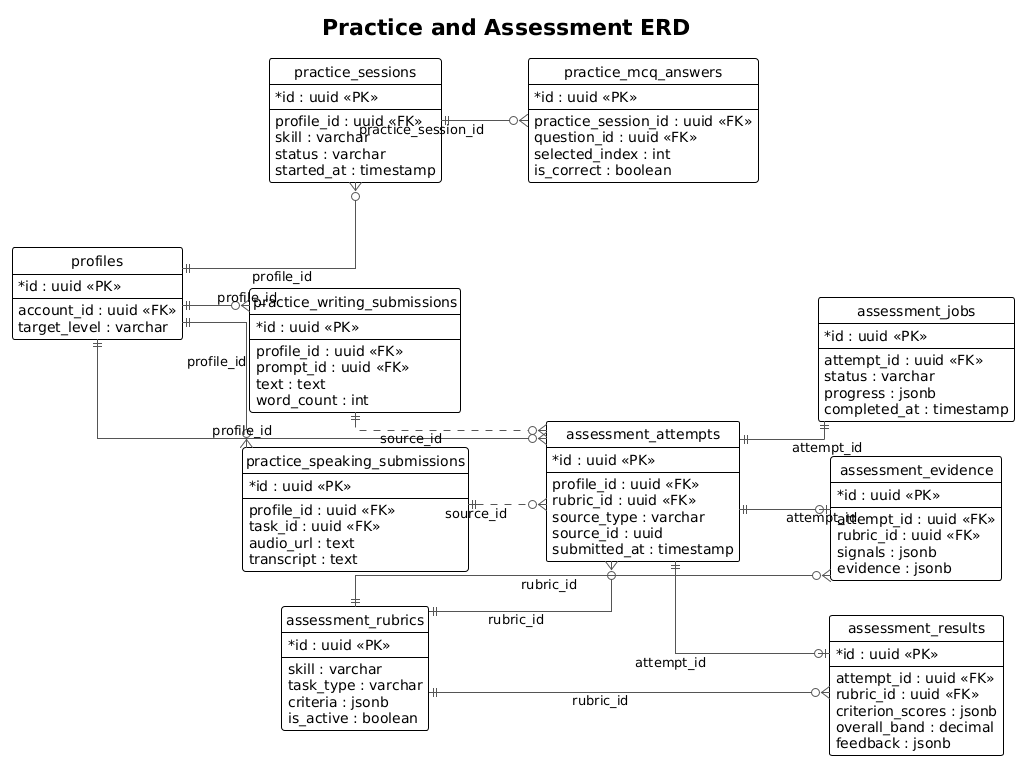

The diagram above was rendered by PlantUML. Its source (embedded in the PNG):
@startuml
!theme plain
left to right direction
hide circle
skinparam shadowing false
skinparam defaultFontName Arial
skinparam linetype ortho
skinparam classAttributeIconSize 0
skinparam ArrowColor #555555

title Practice and Assessment ERD

entity "profiles" as profiles {
  * id : uuid <<PK>>
  --
  account_id : uuid <<FK>>
  target_level : varchar
}

entity "practice_sessions" as practice_sessions {
  * id : uuid <<PK>>
  --
  profile_id : uuid <<FK>>
  skill : varchar
  status : varchar
  started_at : timestamp
}

entity "practice_mcq_answers" as practice_mcq_answers {
  * id : uuid <<PK>>
  --
  practice_session_id : uuid <<FK>>
  question_id : uuid <<FK>>
  selected_index : int
  is_correct : boolean
}

entity "practice_writing_submissions" as practice_writing {
  * id : uuid <<PK>>
  --
  profile_id : uuid <<FK>>
  prompt_id : uuid <<FK>>
  text : text
  word_count : int
}

entity "practice_speaking_submissions" as practice_speaking {
  * id : uuid <<PK>>
  --
  profile_id : uuid <<FK>>
  task_id : uuid <<FK>>
  audio_url : text
  transcript : text
}

entity "assessment_rubrics" as rubrics {
  * id : uuid <<PK>>
  --
  skill : varchar
  task_type : varchar
  criteria : jsonb
  is_active : boolean
}

entity "assessment_attempts" as attempts {
  * id : uuid <<PK>>
  --
  profile_id : uuid <<FK>>
  rubric_id : uuid <<FK>>
  source_type : varchar
  source_id : uuid
  submitted_at : timestamp
}

entity "assessment_jobs" as jobs {
  * id : uuid <<PK>>
  --
  attempt_id : uuid <<FK>>
  status : varchar
  progress : jsonb
  completed_at : timestamp
}

entity "assessment_evidence" as evidence {
  * id : uuid <<PK>>
  --
  attempt_id : uuid <<FK>>
  rubric_id : uuid <<FK>>
  signals : jsonb
  evidence : jsonb
}

entity "assessment_results" as results {
  * id : uuid <<PK>>
  --
  attempt_id : uuid <<FK>>
  rubric_id : uuid <<FK>>
  criterion_scores : jsonb
  overall_band : decimal
  feedback : jsonb
}

profiles ||--o{ practice_sessions : profile_id
practice_sessions ||--o{ practice_mcq_answers : practice_session_id
profiles ||--o{ practice_writing : profile_id
profiles ||--o{ practice_speaking : profile_id

profiles ||--o{ attempts : profile_id
rubrics ||--o{ attempts : rubric_id
attempts ||--|| jobs : attempt_id
attempts ||--o| evidence : attempt_id
rubrics ||--o{ evidence : rubric_id
attempts ||--o| results : attempt_id
rubrics ||--o{ results : rubric_id

practice_writing ||..o{ attempts : source_id
practice_speaking ||..o{ attempts : source_id

@enduml